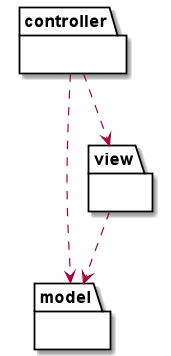

The diagram above was rendered by PlantUML. Its source (embedded in the PNG):
@startuml
'https://plantuml.com/class-diagram

package "controller" {}
package "model" {}
package "view" {}

"controller" ..> "model"
"controller" ..> "view"
"view" ..> "model"

@enduml